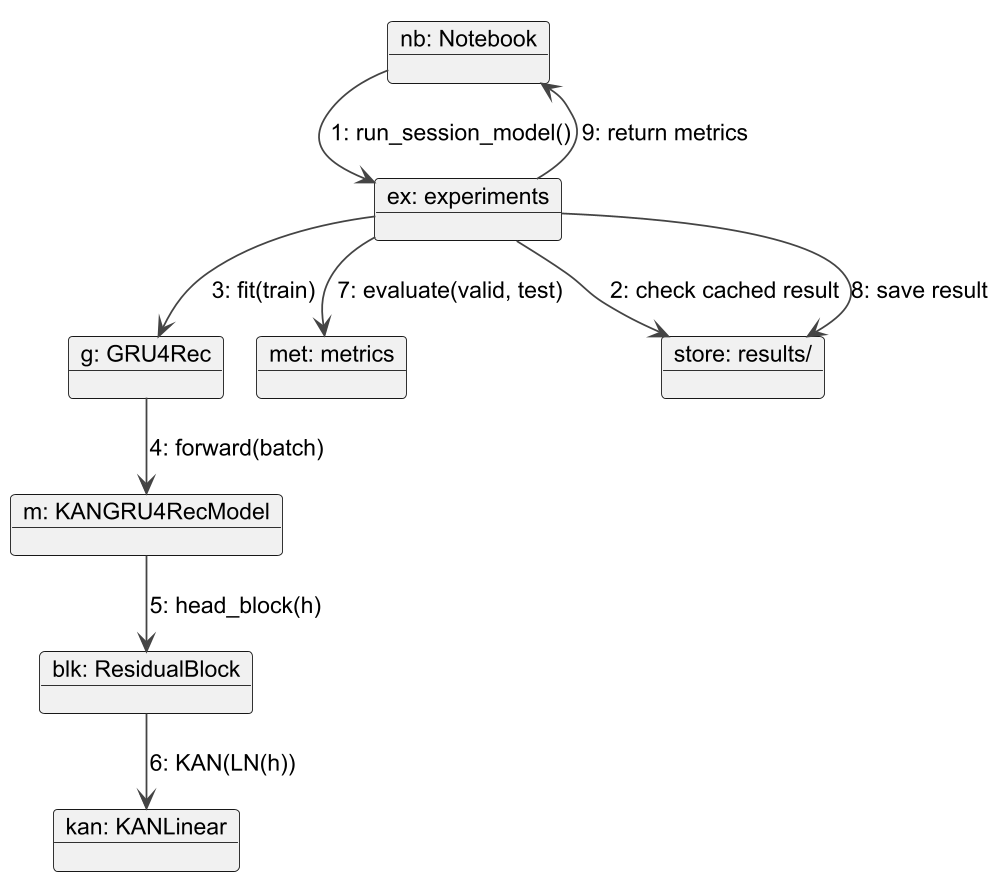

The diagram above was rendered by PlantUML. Its source (embedded in the PNG):
@startuml
skinparamlocked dpi 170
!include _style.iuml
object "nb: Notebook" as nb
object "ex: experiments" as ex
object "g: GRU4Rec" as g
object "m: KANGRU4RecModel" as m
object "blk: ResidualBlock" as b
object "kan: KANLinear" as k
object "met: metrics" as me
object "store: results/" as rs
nb --> ex : 1: run_session_model()
ex --> rs : 2: check cached result
ex --> g : 3: fit(train)
g --> m : 4: forward(batch)
m --> b : 5: head_block(h)
b --> k : 6: KAN(LN(h))
ex --> me : 7: evaluate(valid, test)
ex --> rs : 8: save result
ex --> nb : 9: return metrics
@enduml